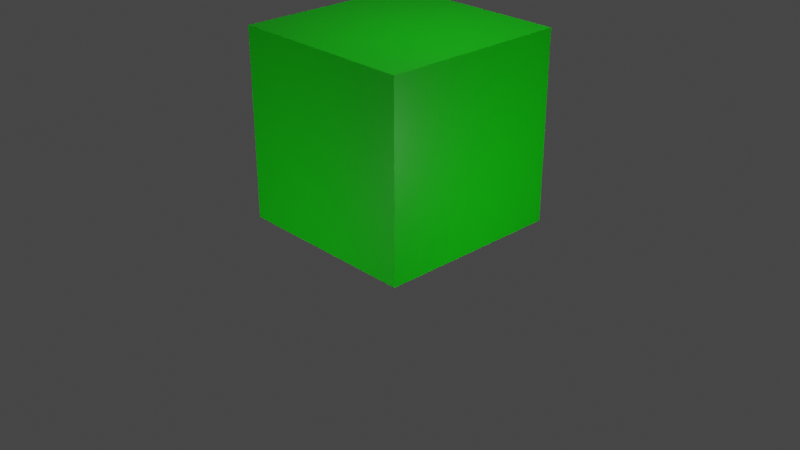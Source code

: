 # Source: cube.blend  (saved by Blender 3.1.7; exported with 4.5.12 LTS)
import bpy
from mathutils import Matrix  # noqa: F401  (used for matrix-valued properties, if any)

bpy.ops.wm.read_factory_settings(use_empty=True)
scene = bpy.context.scene
scene.name = 'Scene'

# ---- collections
col_collection = bpy.data.collections.new('Collection'); scene.collection.children.link(col_collection)

# ---- materials (node trees are filled in below, after node groups)
mat_material = bpy.data.materials.new('Material')
mat_material.alpha_threshold = 0.0
mat_material.use_transparent_shadow = False
mat_material.line_color = (0.0, 0.0, 0.0, 1.0)

# ---- material node trees
mat_material.use_nodes = True; mat_material.node_tree.nodes.clear()
_N = mat_material.node_tree.nodes; _L = mat_material.node_tree.links
n0 = _N.new('ShaderNodeOutputMaterial'); n0.name = 'Material Output'; n0.location = (300, 300)
n1 = _N.new('ShaderNodeBsdfPrincipled'); n1.name = 'Principled BSDF'; n1.location = (10, 300)
n1.distribution = 'GGX'
n1.subsurface_method = 'RANDOM_WALK_SKIN'
n1.inputs[0].default_value = (0.001606, 0.8, 0.0, 1.0)
n1.inputs[2].default_value = 0.4
n1.inputs[3].default_value = 1.45
n1.inputs[27].default_value = (0.0, 0.0, 0.0, 1.0)
n1.inputs[28].default_value = 1.0
_L.new(n1.outputs[0], n0.inputs[0])
n0.is_active_output = True

# ---- world
world_world = bpy.data.worlds.new('World'); scene.world = world_world
world_world.use_nodes = True; world_world.node_tree.nodes.clear()
_N = world_world.node_tree.nodes; _L = world_world.node_tree.links
n0 = _N.new('ShaderNodeOutputWorld'); n0.name = 'World Output'; n0.location = (300, 300)
n1 = _N.new('ShaderNodeBackground'); n1.name = 'Background'; n1.location = (10, 300)
n1.inputs[0].default_value = (0.05088, 0.05088, 0.05088, 1.0)
_L.new(n1.outputs[0], n0.inputs[0])
n0.is_active_output = True
world_world.color = (0.05088, 0.05088, 0.05088)
world_world.use_sun_shadow = False
world_world.sun_shadow_jitter_overblur = 0.0

# ---- cameras
cam_camera = bpy.data.cameras.new('Camera')
cam_camera.clip_end = 100.0
cam_camera.ortho_scale = 7.314

# ---- lights
light_point = bpy.data.lights.new('Point', 'POINT')
light_point.transmission_factor = 0.0
light_point.energy = 84.8
light_point.shadow_soft_size = 0.25
light_point.shadow_maximum_resolution = 0.006
light_point.use_absolute_resolution = True
light_point_001 = bpy.data.lights.new('Point.001', 'POINT')
light_point_001.transmission_factor = 0.0
light_point_001.energy = 84.8
light_point_001.shadow_soft_size = 0.25
light_point_001.shadow_maximum_resolution = 0.006
light_point_001.use_absolute_resolution = True
light_point_002 = bpy.data.lights.new('Point.002', 'POINT')
light_point_002.transmission_factor = 0.0
light_point_002.energy = 84.8
light_point_002.shadow_soft_size = 0.25
light_point_002.shadow_maximum_resolution = 0.006
light_point_002.use_absolute_resolution = True
light_point_003 = bpy.data.lights.new('Point.003', 'POINT')
light_point_003.transmission_factor = 0.0
light_point_003.energy = 84.8
light_point_003.shadow_soft_size = 0.25
light_point_003.shadow_maximum_resolution = 0.006
light_point_003.use_absolute_resolution = True
light_point_004 = bpy.data.lights.new('Point.004', 'POINT')
light_point_004.transmission_factor = 0.0
light_point_004.energy = 84.8
light_point_004.shadow_soft_size = 0.25
light_point_004.shadow_maximum_resolution = 0.006
light_point_004.use_absolute_resolution = True
light_point_005 = bpy.data.lights.new('Point.005', 'POINT')
light_point_005.transmission_factor = 0.0
light_point_005.energy = 84.8
light_point_005.shadow_soft_size = 0.25
light_point_005.shadow_maximum_resolution = 0.006
light_point_005.use_absolute_resolution = True

# ---- meshes
me_cube = bpy.data.meshes.new('Cube')
me_cube.from_pydata([(1.0, 1.0, 1.0), (1.0, 1.0, -1.0), (1.0, -1.0, 1.0), (1.0, -1.0, -1.0), (-1.0, 1.0, 1.0), (-1.0, 1.0, -1.0), (-1.0, -1.0, 1.0), (-1.0, -1.0, -1.0)], [], [(0, 4, 6, 2), (3, 2, 6, 7), (7, 6, 4, 5), (5, 1, 3, 7), (1, 0, 2, 3), (5, 4, 0, 1)])
_uv = me_cube.uv_layers.new(name='UVMap')
_uv.uv.foreach_set('vector', [0.625, 0.5, 0.875, 0.5, 0.875, 0.75, 0.625, 0.75, 0.375, 0.75, 0.625, 0.75, 0.625, 1.0, 0.375, 1.0, 0.375, 0.0, 0.625, 0.0, 0.625, 0.25, 0.375, 0.25, 0.125, 0.5, 0.375, 0.5, 0.375, 0.75, 0.125, 0.75, 0.375, 0.5, 0.625, 0.5, 0.625, 0.75, 0.375, 0.75, 0.375, 0.25, 0.625, 0.25, 0.625, 0.5, 0.375, 0.5])
me_cube.materials.append(mat_material)
me_cube.use_remesh_preserve_volume = False
me_cube.use_remesh_preserve_attributes = False
me_cube.use_mirror_vertex_groups = False
me_cube.update()

# ---- objects
ob_cube = bpy.data.objects.new('Cube', me_cube)
ob_camera = bpy.data.objects.new('Camera', cam_camera)
ob_point = bpy.data.objects.new('Point', light_point)
ob_point_001 = bpy.data.objects.new('Point.001', light_point_001)
ob_point_002 = bpy.data.objects.new('Point.002', light_point_002)
ob_point_003 = bpy.data.objects.new('Point.003', light_point_003)
ob_point_004 = bpy.data.objects.new('Point.004', light_point_004)
ob_point_005 = bpy.data.objects.new('Point.005', light_point_005)

# ---- transforms, parenting, visibility, modifiers, constraints
ob_cube.location = (0.0, 0.0, 1.0)
ob_cube.lock_rotations_4d = False
ob_cube.empty_display_type = 'ARROWS'
ob_cube.lineart.crease_threshold = 0.0
ob_camera.location = (7.359, -6.926, 4.958)
ob_camera.rotation_euler = (1.109, 0.0, 0.8149)
ob_camera.lock_rotations_4d = False
ob_camera.empty_display_type = 'ARROWS'
ob_camera.color = (0.0, 0.0, 0.0, 0.0)
ob_camera.display_type = 'WIRE'
ob_camera.lineart.crease_threshold = 0.0
ob_point.location = (0.7593, 0.0, 4.16)
ob_point_001.location = (3.425, 0.0, 0.5698)
ob_point_002.location = (0.0, 4.265, 0.0)
ob_point_003.location = (-3.353, 0.0, -0.1782)
ob_point_004.location = (0.0, -3.857, 0.0)
ob_point_005.location = (0.3097, 0.0, -3.641)

# ---- collection membership
col_collection.objects.link(ob_cube)
col_collection.objects.link(ob_camera)
col_collection.objects.link(ob_point)
col_collection.objects.link(ob_point_001)
col_collection.objects.link(ob_point_002)
col_collection.objects.link(ob_point_003)
col_collection.objects.link(ob_point_004)
col_collection.objects.link(ob_point_005)

# ---- scene / render settings (as saved in the file)
scene.camera = ob_camera
scene.frame_start = 1; scene.frame_end = 250; scene.frame_set(1)
scene.render.engine = 'BLENDER_EEVEE_NEXT'
scene.cycles.sampling_pattern = 'TABULATED_SOBOL'
scene.cycles.use_light_tree = False
scene.view_settings.view_transform = 'Filmic'
bpy.context.view_layer.update()
